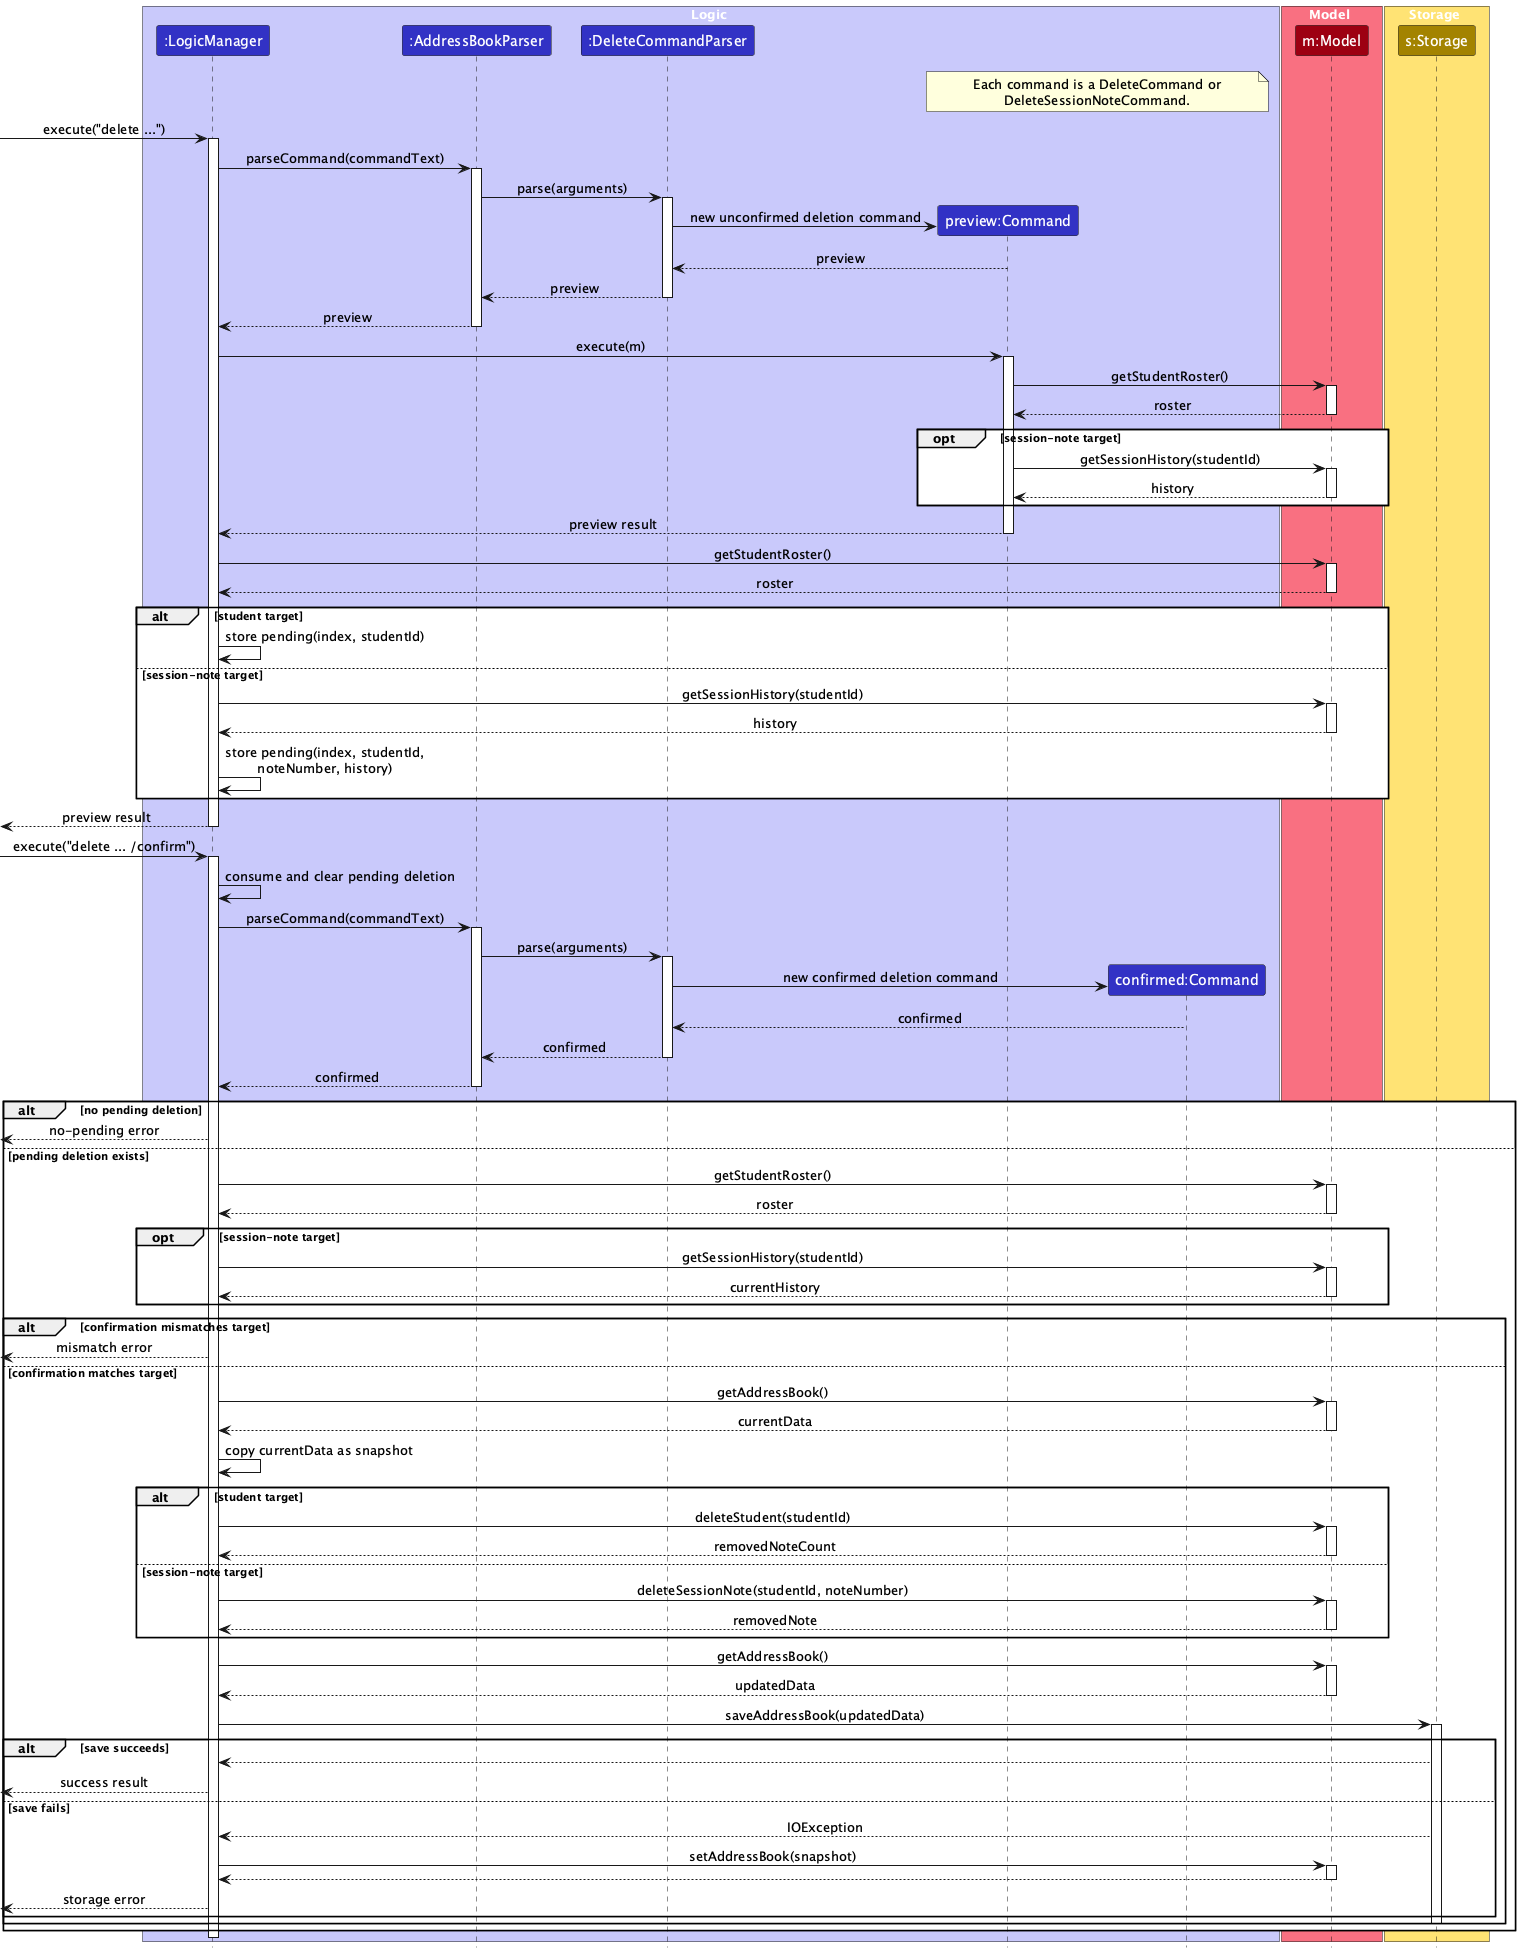

The diagram above was rendered by PlantUML. Its source (embedded in the PNG):
@startuml
!include style.puml
skinparam ArrowFontStyle plain

box Logic LOGIC_COLOR_T1
participant ":LogicManager" as LogicManager LOGIC_COLOR
participant ":AddressBookParser" as AddressBookParser LOGIC_COLOR
participant ":DeleteCommandParser" as DeleteCommandParser LOGIC_COLOR
participant "preview:Command" as PreviewCommand LOGIC_COLOR
participant "confirmed:Command" as ConfirmedCommand LOGIC_COLOR
end box

box Model MODEL_COLOR_T1
participant "m:Model" as Model MODEL_COLOR
end box

box Storage STORAGE_COLOR_T1
participant "s:Storage" as Storage STORAGE_COLOR
end box

note over PreviewCommand, ConfirmedCommand
Each command is a DeleteCommand or
DeleteSessionNoteCommand.
end note

[-> LogicManager : execute("delete ...")
activate LogicManager

LogicManager -> AddressBookParser : parseCommand(commandText)
activate AddressBookParser
AddressBookParser -> DeleteCommandParser : parse(arguments)
activate DeleteCommandParser
create PreviewCommand
DeleteCommandParser -> PreviewCommand : new unconfirmed deletion command
PreviewCommand --> DeleteCommandParser : preview
DeleteCommandParser --> AddressBookParser : preview
deactivate DeleteCommandParser
AddressBookParser --> LogicManager : preview
deactivate AddressBookParser

LogicManager -> PreviewCommand : execute(m)
activate PreviewCommand
PreviewCommand -> Model : getStudentRoster()
activate Model
Model --> PreviewCommand : roster
deactivate Model
opt session-note target
    PreviewCommand -> Model : getSessionHistory(studentId)
    activate Model
    Model --> PreviewCommand : history
    deactivate Model
end
PreviewCommand --> LogicManager : preview result
deactivate PreviewCommand

LogicManager -> Model : getStudentRoster()
activate Model
Model --> LogicManager : roster
deactivate Model
alt student target
    LogicManager -> LogicManager : store pending(index, studentId)
else session-note target
    LogicManager -> Model : getSessionHistory(studentId)
    activate Model
    Model --> LogicManager : history
    deactivate Model
    LogicManager -> LogicManager : store pending(index, studentId,\nnoteNumber, history)
end

[<-- LogicManager : preview result
deactivate LogicManager

[-> LogicManager : execute("delete ... /confirm")
activate LogicManager
LogicManager -> LogicManager : consume and clear pending deletion

LogicManager -> AddressBookParser : parseCommand(commandText)
activate AddressBookParser
AddressBookParser -> DeleteCommandParser : parse(arguments)
activate DeleteCommandParser
create ConfirmedCommand
DeleteCommandParser -> ConfirmedCommand : new confirmed deletion command
ConfirmedCommand --> DeleteCommandParser : confirmed
DeleteCommandParser --> AddressBookParser : confirmed
deactivate DeleteCommandParser
AddressBookParser --> LogicManager : confirmed
deactivate AddressBookParser

alt no pending deletion
    [<-- LogicManager : no-pending error
else pending deletion exists
    LogicManager -> Model : getStudentRoster()
    activate Model
    Model --> LogicManager : roster
    deactivate Model
    opt session-note target
        LogicManager -> Model : getSessionHistory(studentId)
        activate Model
        Model --> LogicManager : currentHistory
        deactivate Model
    end

    alt confirmation mismatches target
        [<-- LogicManager : mismatch error
    else confirmation matches target
        LogicManager -> Model : getAddressBook()
        activate Model
        Model --> LogicManager : currentData
        deactivate Model
        LogicManager -> LogicManager : copy currentData as snapshot

        alt student target
            LogicManager -> Model : deleteStudent(studentId)
            activate Model
            Model --> LogicManager : removedNoteCount
            deactivate Model
        else session-note target
            LogicManager -> Model : deleteSessionNote(studentId, noteNumber)
            activate Model
            Model --> LogicManager : removedNote
            deactivate Model
        end

        LogicManager -> Model : getAddressBook()
        activate Model
        Model --> LogicManager : updatedData
        deactivate Model
        LogicManager -> Storage : saveAddressBook(updatedData)
        activate Storage
        alt save succeeds
            Storage --> LogicManager
            [<-- LogicManager : success result
        else save fails
            Storage --> LogicManager : IOException
            LogicManager -> Model : setAddressBook(snapshot)
            activate Model
            Model --> LogicManager
            deactivate Model
            [<-- LogicManager : storage error
        end
        deactivate Storage
    end
end
deactivate LogicManager
@enduml